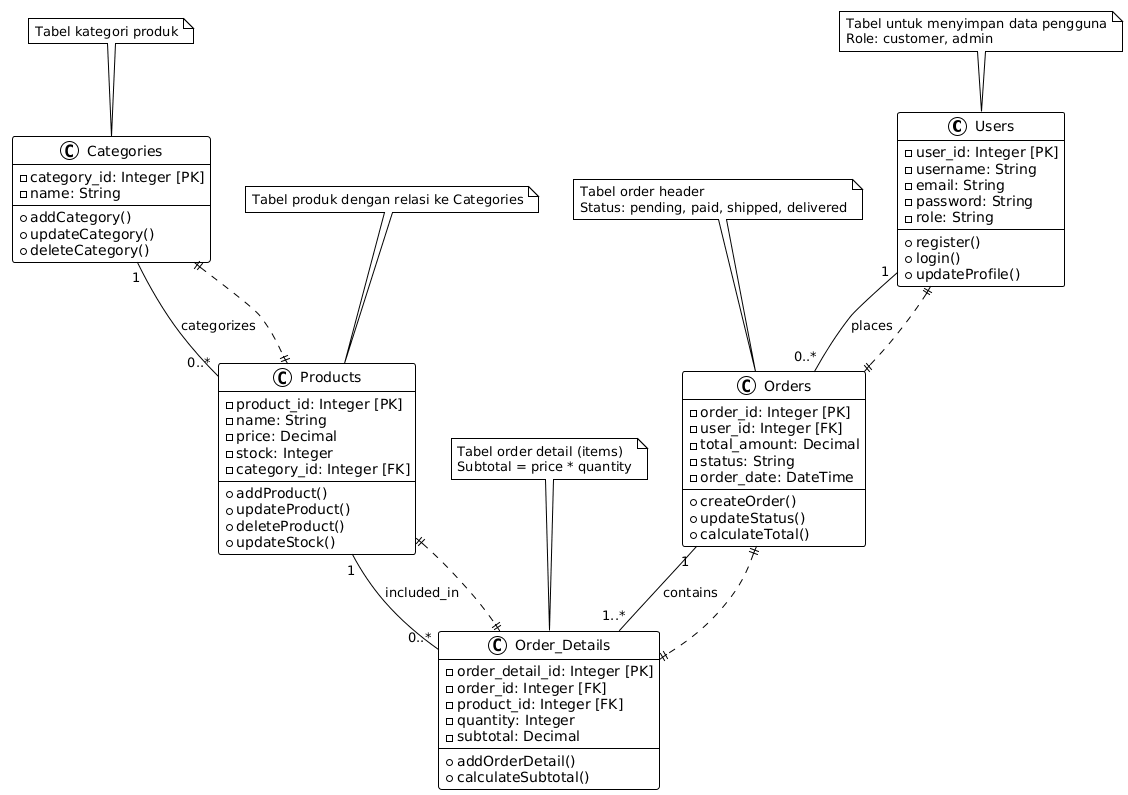

The diagram above was rendered by PlantUML. Its source (embedded in the PNG):
@startuml
!theme plain

class Users {
  - user_id: Integer [PK]
  - username: String
  - email: String
  - password: String
  - role: String
  --
  + register()
  + login()
  + updateProfile()
}

class Categories {
  - category_id: Integer [PK]
  - name: String
  --
  + addCategory()
  + updateCategory()
  + deleteCategory()
}

class Products {
  - product_id: Integer [PK]
  - name: String
  - price: Decimal
  - stock: Integer
  - category_id: Integer [FK]
  --
  + addProduct()
  + updateProduct()
  + deleteProduct()
  + updateStock()
}

class Orders {
  - order_id: Integer [PK]
  - user_id: Integer [FK]
  - total_amount: Decimal
  - status: String
  - order_date: DateTime
  --
  + createOrder()
  + updateStatus()
  + calculateTotal()
}

class Order_Details {
  - order_detail_id: Integer [PK]
  - order_id: Integer [FK]
  - product_id: Integer [FK]
  - quantity: Integer
  - subtotal: Decimal
  --
  + addOrderDetail()
  + calculateSubtotal()
}

' Relationships
Users "1" -- "0..*" Orders : places
Categories "1" -- "0..*" Products : categorizes
Orders "1" -- "1..*" Order_Details : contains
Products "1" -- "0..*" Order_Details : included_in

' Additional relationships for navigation
Users ||..|| Orders
Categories ||..|| Products
Orders ||..|| Order_Details
Products ||..|| Order_Details

note top of Users
  Tabel untuk menyimpan data pengguna
  Role: customer, admin
end note

note top of Categories
  Tabel kategori produk
end note

note top of Products
  Tabel produk dengan relasi ke Categories
end note

note top of Orders
  Tabel order header
  Status: pending, paid, shipped, delivered
end note

note top of Order_Details
  Tabel order detail (items)
  Subtotal = price * quantity
end note
@enduml